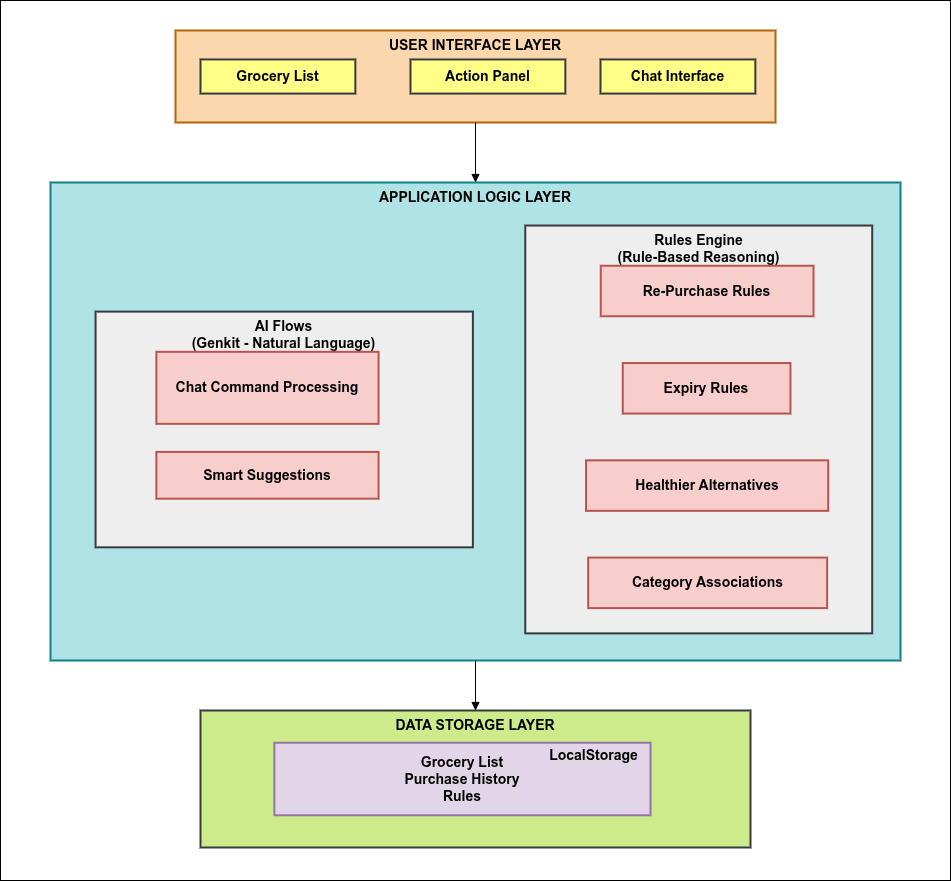

The diagram above was exported from draw.io. Its source (the exported page's mxGraphModel, read from the mxfile embedded in the PNG):
<mxGraphModel dx="2456" dy="1100" grid="1" gridSize="10" guides="1" tooltips="1" connect="1" arrows="1" fold="1" page="1" pageScale="1" pageWidth="850" pageHeight="1100" math="0" shadow="0">
  <root>
    <mxCell id="0" />
    <mxCell id="1" parent="0" />
    <mxCell id="4yBK4f20Pzlv94jnF-Hb-24" parent="1" style="rounded=0;whiteSpace=wrap;html=1;" value="" vertex="1">
      <mxGeometry height="880" width="950" x="-50" y="220" as="geometry" />
    </mxCell>
    <mxCell id="4yBK4f20Pzlv94jnF-Hb-1" parent="1" style="whiteSpace=wrap;strokeWidth=2;verticalAlign=top;fontSize=14;fontStyle=1;fillColor=#cdeb8b;strokeColor=#36393d;" value="DATA STORAGE LAYER" vertex="1">
      <mxGeometry height="137" width="550" x="150" y="930" as="geometry" />
    </mxCell>
    <mxCell id="4yBK4f20Pzlv94jnF-Hb-2" parent="4yBK4f20Pzlv94jnF-Hb-1" style="whiteSpace=wrap;strokeWidth=2;align=center;fontSize=14;fontStyle=1;fillColor=#e1d5e7;strokeColor=#9673a6;" value="Grocery List&#10;Purchase History&#10;Rules" vertex="1">
      <mxGeometry height="72.56" width="376.12" x="73.88" y="32.23" as="geometry" />
    </mxCell>
    <mxCell id="4yBK4f20Pzlv94jnF-Hb-21" parent="4yBK4f20Pzlv94jnF-Hb-1" style="text;html=1;whiteSpace=wrap;strokeColor=none;fillColor=none;align=center;verticalAlign=middle;rounded=0;fontSize=14;fontStyle=1" value="LocalStorage" vertex="1">
      <mxGeometry height="26.17834394904459" width="49.253731343283576" x="369.4029850746268" y="32.22554140127391" as="geometry" />
    </mxCell>
    <mxCell id="4yBK4f20Pzlv94jnF-Hb-5" parent="1" style="whiteSpace=wrap;strokeWidth=2;verticalAlign=top;fontSize=14;fontStyle=1;fillColor=#b0e3e6;strokeColor=#0e8088;" value="APPLICATION LOGIC LAYER" vertex="1">
      <mxGeometry height="478" width="850" y="402" as="geometry" />
    </mxCell>
    <mxCell id="4yBK4f20Pzlv94jnF-Hb-6" parent="4yBK4f20Pzlv94jnF-Hb-5" style="whiteSpace=wrap;strokeWidth=2;verticalAlign=top;fontSize=14;fontStyle=1;fillColor=#eeeeee;strokeColor=#36393d;" value="AI Flows&#10;(Genkit - Natural Language)" vertex="1">
      <mxGeometry height="235.72602739726025" width="377.31196054254" x="45.06781750924784" y="129.0880626223092" as="geometry" />
    </mxCell>
    <mxCell id="4yBK4f20Pzlv94jnF-Hb-7" parent="4yBK4f20Pzlv94jnF-Hb-6" style="whiteSpace=wrap;strokeWidth=2;fontSize=14;fontStyle=1;fillColor=#f8cecc;strokeColor=#b85450;" value="Chat Command Processing" vertex="1">
      <mxGeometry height="72.02739726027397" width="222.1948212083847" x="60.78914919852034" y="40.223091976516635" as="geometry" />
    </mxCell>
    <mxCell id="4yBK4f20Pzlv94jnF-Hb-8" parent="4yBK4f20Pzlv94jnF-Hb-6" style="whiteSpace=wrap;strokeWidth=2;fontSize=14;fontStyle=1;fillColor=#f8cecc;strokeColor=#b85450;" value="Smart Suggestions" vertex="1">
      <mxGeometry height="46.771037181996086" width="222.1948212083847" x="60.78914919852034" y="140.31311154598825" as="geometry" />
    </mxCell>
    <mxCell id="4yBK4f20Pzlv94jnF-Hb-9" parent="4yBK4f20Pzlv94jnF-Hb-5" style="whiteSpace=wrap;strokeWidth=2;verticalAlign=top;fontSize=14;fontStyle=1;fillColor=#eeeeee;strokeColor=#36393d;" value="Rules Engine&#10;(Rule-Based Reasoning)" vertex="1">
      <mxGeometry height="407.8434442270059" width="346.9173859432799" x="474.7842170160296" y="43.0293542074364" as="geometry" />
    </mxCell>
    <mxCell id="4yBK4f20Pzlv94jnF-Hb-10" parent="4yBK4f20Pzlv94jnF-Hb-9" style="whiteSpace=wrap;strokeWidth=2;fontSize=14;fontStyle=1;fillColor=#f8cecc;strokeColor=#b85450;" value="Re-Purchase Rules" vertex="1">
      <mxGeometry height="50.51272015655577" width="212.76202219482118" x="75.46239210850801" y="40.223091976516635" as="geometry" />
    </mxCell>
    <mxCell id="4yBK4f20Pzlv94jnF-Hb-11" parent="4yBK4f20Pzlv94jnF-Hb-9" style="whiteSpace=wrap;strokeWidth=2;fontSize=14;fontStyle=1;fillColor=#f8cecc;strokeColor=#b85450;" value="Expiry Rules" vertex="1">
      <mxGeometry height="50.51272015655577" width="167.69420468557337" x="97.47225647348951" y="137.5068493150685" as="geometry" />
    </mxCell>
    <mxCell id="4yBK4f20Pzlv94jnF-Hb-12" parent="4yBK4f20Pzlv94jnF-Hb-9" style="whiteSpace=wrap;strokeWidth=2;fontSize=14;fontStyle=1;fillColor=#f8cecc;strokeColor=#b85450;" value="Healthier Alternatives" vertex="1">
      <mxGeometry height="50.51272015655577" width="242.10850801479654" x="60.78914919852034" y="234.79060665362036" as="geometry" />
    </mxCell>
    <mxCell id="4yBK4f20Pzlv94jnF-Hb-13" parent="4yBK4f20Pzlv94jnF-Hb-9" style="whiteSpace=wrap;strokeWidth=2;fontSize=14;fontStyle=1;fillColor=#f8cecc;strokeColor=#b85450;" value="Category Associations" vertex="1">
      <mxGeometry height="50.51272015655577" width="238.96424167694204" x="62.885326757090006" y="332.0743639921722" as="geometry" />
    </mxCell>
    <mxCell id="4yBK4f20Pzlv94jnF-Hb-14" parent="1" style="whiteSpace=wrap;strokeWidth=2;verticalAlign=top;fontSize=14;fontStyle=1;fillColor=#fad7ac;strokeColor=#b46504;" value="USER INTERFACE LAYER" vertex="1">
      <mxGeometry height="92" width="600" x="125" y="250" as="geometry" />
    </mxCell>
    <mxCell id="4yBK4f20Pzlv94jnF-Hb-15" parent="4yBK4f20Pzlv94jnF-Hb-14" style="whiteSpace=wrap;strokeWidth=2;fontSize=14;fontStyle=1;fillColor=#ffff88;strokeColor=#36393d;" value="Grocery List" vertex="1">
      <mxGeometry height="34.11" width="154.84" x="25" y="28.95" as="geometry" />
    </mxCell>
    <mxCell id="4yBK4f20Pzlv94jnF-Hb-16" parent="4yBK4f20Pzlv94jnF-Hb-14" style="whiteSpace=wrap;strokeWidth=2;fontSize=14;fontStyle=1;fillColor=#ffff88;strokeColor=#36393d;" value="Action Panel" vertex="1">
      <mxGeometry height="34.11" width="154.84" x="235" y="28.95" as="geometry" />
    </mxCell>
    <mxCell id="4yBK4f20Pzlv94jnF-Hb-17" parent="4yBK4f20Pzlv94jnF-Hb-14" style="whiteSpace=wrap;strokeWidth=2;fontSize=14;fontStyle=1;fillColor=#ffff88;strokeColor=#36393d;" value="Chat Interface" vertex="1">
      <mxGeometry height="34.11" width="154.84" x="425" y="28.95" as="geometry" />
    </mxCell>
    <mxCell id="4yBK4f20Pzlv94jnF-Hb-18" edge="1" parent="1" source="4yBK4f20Pzlv94jnF-Hb-14" style="curved=1;startArrow=none;endArrow=block;exitX=0.5;exitY=1;entryX=0.5;entryY=0;rounded=0;fontSize=14;fontStyle=1" target="4yBK4f20Pzlv94jnF-Hb-5" value="">
      <mxGeometry relative="1" as="geometry">
        <Array as="points" />
      </mxGeometry>
    </mxCell>
    <mxCell id="4yBK4f20Pzlv94jnF-Hb-19" edge="1" parent="1" source="4yBK4f20Pzlv94jnF-Hb-5" style="curved=1;startArrow=none;endArrow=block;exitX=0.5;exitY=1;entryX=0.5;entryY=0;rounded=0;fontSize=14;fontStyle=1" target="4yBK4f20Pzlv94jnF-Hb-1" value="">
      <mxGeometry relative="1" as="geometry">
        <Array as="points" />
      </mxGeometry>
    </mxCell>
  </root>
</mxGraphModel>